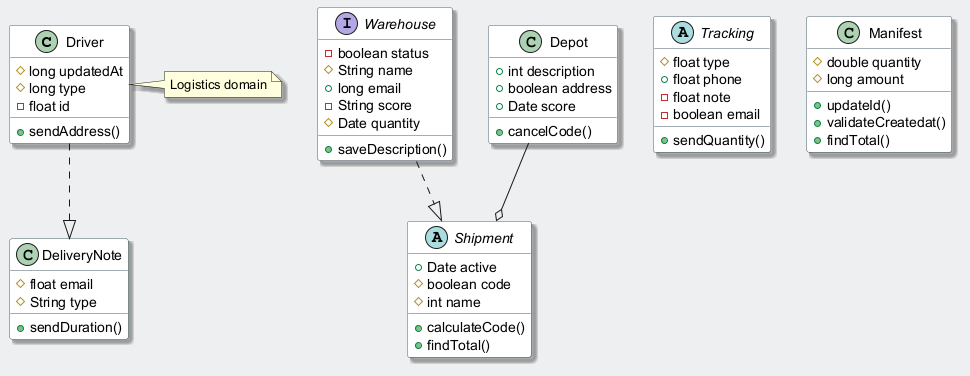

The diagram above was rendered by PlantUML. Its source (embedded in the PNG):
@startuml
skinparam backgroundColor #ECEFF1
skinparam classBackgroundColor #FFFFFF
skinparam classBorderColor #455A64
skinparam shadowing true
class Driver {
  #long updatedAt
  #long type
  -float id
  +sendAddress()
}
abstract class Shipment {
  +Date active
  #boolean code
  #int name
  +calculateCode()
  +findTotal()
}
interface Warehouse {
  -boolean status
  #String name
  +long email
  -String score
  #Date quantity
  +saveDescription()
}
abstract class Tracking {
  #float type
  +float phone
  -float note
  -boolean email
  +sendQuantity()
}
class DeliveryNote {
  #float email
  #String type
  +sendDuration()
}
class Manifest {
  #double quantity
  #long amount
  +updateId()
  +validateCreatedat()
  +findTotal()
}
class Depot {
  +int description
  +boolean address
  +Date score
  +cancelCode()
}
Driver ..|> DeliveryNote
Warehouse ..|> Shipment
Depot --o Shipment
note right of Driver : Logistics domain
@enduml